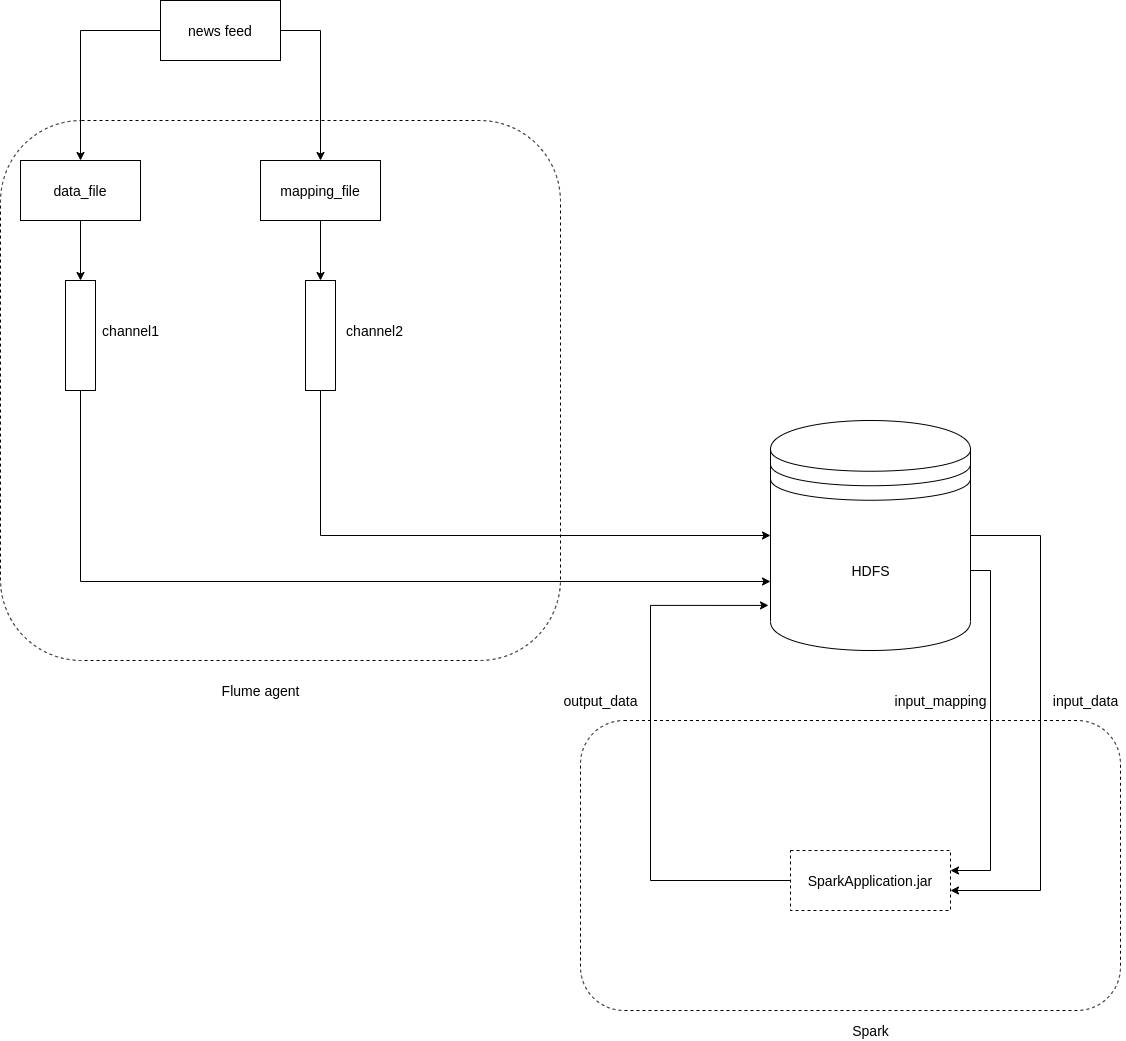

The diagram above was exported from draw.io. Its source (the exported page's mxGraphModel, read from the mxfile embedded in the PNG):
<mxGraphModel dx="1422" dy="2042" grid="1" gridSize="10" guides="1" tooltips="1" connect="1" arrows="1" fold="1" page="1" pageScale="1" pageWidth="827" pageHeight="1169" math="0" shadow="0">
  <root>
    <mxCell id="0" />
    <mxCell id="1" parent="0" />
    <mxCell id="Ox6Z9IgomUHfFWxlTAXE-27" value="" style="rounded=1;whiteSpace=wrap;html=1;dashed=1;fontSize=14;" vertex="1" parent="1">
      <mxGeometry x="620" y="650" width="540" height="290" as="geometry" />
    </mxCell>
    <mxCell id="Ox6Z9IgomUHfFWxlTAXE-12" value="" style="rounded=1;whiteSpace=wrap;html=1;dashed=1;fontSize=14;" vertex="1" parent="1">
      <mxGeometry x="40" y="50" width="560" height="540" as="geometry" />
    </mxCell>
    <mxCell id="Ox6Z9IgomUHfFWxlTAXE-5" style="edgeStyle=orthogonalEdgeStyle;rounded=0;orthogonalLoop=1;jettySize=auto;html=1;entryX=0.5;entryY=0;entryDx=0;entryDy=0;fontSize=14;" edge="1" parent="1" source="Ox6Z9IgomUHfFWxlTAXE-1" target="Ox6Z9IgomUHfFWxlTAXE-3">
      <mxGeometry relative="1" as="geometry" />
    </mxCell>
    <mxCell id="Ox6Z9IgomUHfFWxlTAXE-1" value="data_file" style="rounded=0;whiteSpace=wrap;html=1;fontSize=14;" vertex="1" parent="1">
      <mxGeometry x="60" y="90" width="120" height="60" as="geometry" />
    </mxCell>
    <mxCell id="Ox6Z9IgomUHfFWxlTAXE-6" style="edgeStyle=orthogonalEdgeStyle;rounded=0;orthogonalLoop=1;jettySize=auto;html=1;entryX=0.5;entryY=0;entryDx=0;entryDy=0;fontSize=14;" edge="1" parent="1" source="Ox6Z9IgomUHfFWxlTAXE-2" target="Ox6Z9IgomUHfFWxlTAXE-4">
      <mxGeometry relative="1" as="geometry" />
    </mxCell>
    <mxCell id="Ox6Z9IgomUHfFWxlTAXE-2" value="mapping_file" style="rounded=0;whiteSpace=wrap;html=1;fontSize=14;" vertex="1" parent="1">
      <mxGeometry x="300" y="90" width="120" height="60" as="geometry" />
    </mxCell>
    <mxCell id="Ox6Z9IgomUHfFWxlTAXE-26" style="edgeStyle=orthogonalEdgeStyle;rounded=0;orthogonalLoop=1;jettySize=auto;html=1;entryX=0;entryY=0.7;entryDx=0;entryDy=0;fontSize=14;" edge="1" parent="1" source="Ox6Z9IgomUHfFWxlTAXE-3" target="Ox6Z9IgomUHfFWxlTAXE-9">
      <mxGeometry relative="1" as="geometry">
        <Array as="points">
          <mxPoint x="120" y="511" />
        </Array>
      </mxGeometry>
    </mxCell>
    <mxCell id="Ox6Z9IgomUHfFWxlTAXE-3" value="" style="rounded=0;whiteSpace=wrap;html=1;fontSize=14;" vertex="1" parent="1">
      <mxGeometry x="105" y="210" width="30" height="110" as="geometry" />
    </mxCell>
    <mxCell id="Ox6Z9IgomUHfFWxlTAXE-25" style="edgeStyle=orthogonalEdgeStyle;rounded=0;orthogonalLoop=1;jettySize=auto;html=1;entryX=0;entryY=0.5;entryDx=0;entryDy=0;fontSize=14;" edge="1" parent="1" source="Ox6Z9IgomUHfFWxlTAXE-4" target="Ox6Z9IgomUHfFWxlTAXE-9">
      <mxGeometry relative="1" as="geometry">
        <Array as="points">
          <mxPoint x="360" y="465" />
        </Array>
      </mxGeometry>
    </mxCell>
    <mxCell id="Ox6Z9IgomUHfFWxlTAXE-4" value="" style="rounded=0;whiteSpace=wrap;html=1;fontSize=14;" vertex="1" parent="1">
      <mxGeometry x="345" y="210" width="30" height="110" as="geometry" />
    </mxCell>
    <mxCell id="Ox6Z9IgomUHfFWxlTAXE-7" value="channel1" style="text;html=1;align=center;verticalAlign=middle;resizable=0;points=[];autosize=1;fontSize=14;" vertex="1" parent="1">
      <mxGeometry x="135" y="250" width="70" height="20" as="geometry" />
    </mxCell>
    <mxCell id="Ox6Z9IgomUHfFWxlTAXE-8" value="channel2" style="text;html=1;align=center;verticalAlign=middle;resizable=0;points=[];autosize=1;fontSize=14;" vertex="1" parent="1">
      <mxGeometry x="379" y="250" width="70" height="20" as="geometry" />
    </mxCell>
    <mxCell id="Ox6Z9IgomUHfFWxlTAXE-19" style="edgeStyle=orthogonalEdgeStyle;rounded=0;orthogonalLoop=1;jettySize=auto;html=1;fontSize=14;" edge="1" parent="1" source="Ox6Z9IgomUHfFWxlTAXE-9" target="Ox6Z9IgomUHfFWxlTAXE-18">
      <mxGeometry relative="1" as="geometry">
        <Array as="points">
          <mxPoint x="1030" y="500" />
          <mxPoint x="1030" y="800" />
        </Array>
      </mxGeometry>
    </mxCell>
    <mxCell id="Ox6Z9IgomUHfFWxlTAXE-20" style="edgeStyle=orthogonalEdgeStyle;rounded=0;orthogonalLoop=1;jettySize=auto;html=1;fontSize=14;" edge="1" parent="1" source="Ox6Z9IgomUHfFWxlTAXE-9" target="Ox6Z9IgomUHfFWxlTAXE-18">
      <mxGeometry relative="1" as="geometry">
        <Array as="points">
          <mxPoint x="1080" y="465" />
          <mxPoint x="1080" y="820" />
        </Array>
      </mxGeometry>
    </mxCell>
    <mxCell id="Ox6Z9IgomUHfFWxlTAXE-9" value="" style="shape=datastore;whiteSpace=wrap;html=1;fontSize=14;" vertex="1" parent="1">
      <mxGeometry x="810" y="350" width="200" height="230" as="geometry" />
    </mxCell>
    <mxCell id="Ox6Z9IgomUHfFWxlTAXE-13" value="Flume agent" style="text;html=1;align=center;verticalAlign=middle;resizable=0;points=[];autosize=1;fontSize=14;" vertex="1" parent="1">
      <mxGeometry x="255" y="610" width="90" height="20" as="geometry" />
    </mxCell>
    <mxCell id="Ox6Z9IgomUHfFWxlTAXE-14" value="HDFS" style="text;html=1;align=center;verticalAlign=middle;resizable=0;points=[];autosize=1;fontSize=14;" vertex="1" parent="1">
      <mxGeometry x="885" y="490" width="50" height="20" as="geometry" />
    </mxCell>
    <mxCell id="Ox6Z9IgomUHfFWxlTAXE-16" style="edgeStyle=orthogonalEdgeStyle;rounded=0;orthogonalLoop=1;jettySize=auto;html=1;entryX=0.5;entryY=0;entryDx=0;entryDy=0;fontSize=14;" edge="1" parent="1" source="Ox6Z9IgomUHfFWxlTAXE-15" target="Ox6Z9IgomUHfFWxlTAXE-1">
      <mxGeometry relative="1" as="geometry" />
    </mxCell>
    <mxCell id="Ox6Z9IgomUHfFWxlTAXE-17" style="edgeStyle=orthogonalEdgeStyle;rounded=0;orthogonalLoop=1;jettySize=auto;html=1;fontSize=14;" edge="1" parent="1" source="Ox6Z9IgomUHfFWxlTAXE-15" target="Ox6Z9IgomUHfFWxlTAXE-2">
      <mxGeometry relative="1" as="geometry">
        <Array as="points">
          <mxPoint x="360" y="-40" />
        </Array>
      </mxGeometry>
    </mxCell>
    <mxCell id="Ox6Z9IgomUHfFWxlTAXE-15" value="news feed" style="rounded=0;whiteSpace=wrap;html=1;fontSize=14;" vertex="1" parent="1">
      <mxGeometry x="200" y="-70" width="120" height="60" as="geometry" />
    </mxCell>
    <mxCell id="Ox6Z9IgomUHfFWxlTAXE-23" style="edgeStyle=orthogonalEdgeStyle;rounded=0;orthogonalLoop=1;jettySize=auto;html=1;entryX=-0.01;entryY=0.804;entryDx=0;entryDy=0;entryPerimeter=0;fontSize=14;" edge="1" parent="1" source="Ox6Z9IgomUHfFWxlTAXE-18" target="Ox6Z9IgomUHfFWxlTAXE-9">
      <mxGeometry relative="1" as="geometry">
        <Array as="points">
          <mxPoint x="690" y="810" />
          <mxPoint x="690" y="535" />
        </Array>
      </mxGeometry>
    </mxCell>
    <mxCell id="Ox6Z9IgomUHfFWxlTAXE-18" value="SparkApplication.jar" style="rounded=0;whiteSpace=wrap;html=1;dashed=1;fontSize=14;" vertex="1" parent="1">
      <mxGeometry x="830" y="780" width="160" height="60" as="geometry" />
    </mxCell>
    <mxCell id="Ox6Z9IgomUHfFWxlTAXE-21" value="input_data" style="text;html=1;align=center;verticalAlign=middle;resizable=0;points=[];autosize=1;fontSize=14;" vertex="1" parent="1">
      <mxGeometry x="1085" y="620" width="80" height="20" as="geometry" />
    </mxCell>
    <mxCell id="Ox6Z9IgomUHfFWxlTAXE-22" value="input_mapping" style="text;html=1;align=center;verticalAlign=middle;resizable=0;points=[];autosize=1;fontSize=14;" vertex="1" parent="1">
      <mxGeometry x="925" y="620" width="110" height="20" as="geometry" />
    </mxCell>
    <mxCell id="Ox6Z9IgomUHfFWxlTAXE-24" value="output_data" style="text;html=1;align=center;verticalAlign=middle;resizable=0;points=[];autosize=1;fontSize=14;" vertex="1" parent="1">
      <mxGeometry x="595" y="620" width="90" height="20" as="geometry" />
    </mxCell>
    <mxCell id="Ox6Z9IgomUHfFWxlTAXE-28" value="Spark" style="text;html=1;align=center;verticalAlign=middle;resizable=0;points=[];autosize=1;fontSize=14;" vertex="1" parent="1">
      <mxGeometry x="885" y="950" width="50" height="20" as="geometry" />
    </mxCell>
  </root>
</mxGraphModel>